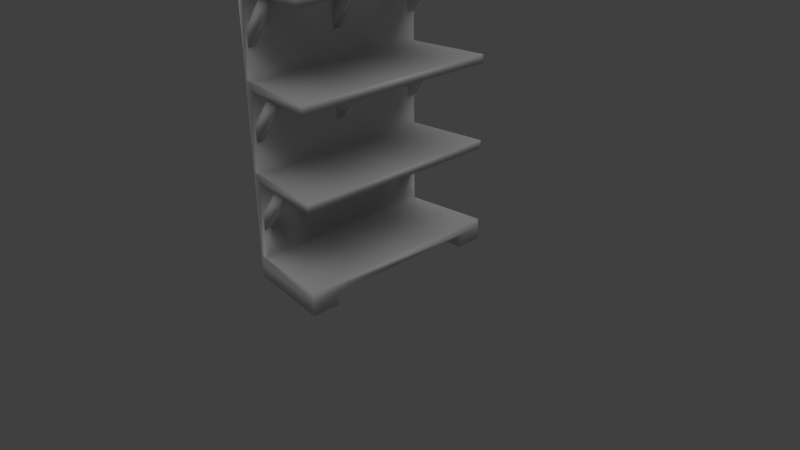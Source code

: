 # Source: shelf1.blend  (saved by Blender 2.63.0; exported with 4.5.12 LTS)
import bpy
from mathutils import Matrix  # noqa: F401  (used for matrix-valued properties, if any)

bpy.ops.wm.read_factory_settings(use_empty=True)
scene = bpy.context.scene
scene.name = 'Scene'

# ---- collections
col_collection_1 = bpy.data.collections.new('Collection 1'); scene.collection.children.link(col_collection_1)
col_collection_2 = bpy.data.collections.new('Collection 2'); scene.collection.children.link(col_collection_2)
col_collection_2.hide_render = True
col_collection_2.hide_viewport = True

# ---- materials (node trees are filled in below, after node groups)
mat_material = bpy.data.materials.new('Material')
mat_material.alpha_threshold = 0.0
mat_material.use_transparent_shadow = False
mat_material.roughness = 0.5
mat_material.specular_intensity = 0.0
mat_material.line_color = (0.0, 0.0, 0.0, 1.0)

# ---- material node trees

# ---- world
world_world = bpy.data.worlds.new('World'); scene.world = world_world
world_world.color = (0.05088, 0.05088, 0.05088)
world_world.use_sun_shadow = False
world_world.sun_shadow_jitter_overblur = 0.0
world_world.cycles.sampling_method = 'MANUAL'
world_world.cycles.sample_map_resolution = 256

# ---- cameras
cam_camera = bpy.data.cameras.new('Camera')
cam_camera.clip_end = 100.0
cam_camera.lens = 35.0
cam_camera.sensor_width = 32.0
cam_camera.sensor_height = 18.0
cam_camera.ortho_scale = 7.314
cam_camera.dof.focus_distance = 0.0
cam_camera.dof.aperture_fstop = 128.0

# ---- lights
light_hemi = bpy.data.lights.new('Hemi', 'SUN')
light_hemi.transmission_factor = 0.0
light_hemi.angle = 1.571
light_hemi.energy = 1.0
light_hemi.shadow_buffer_clip_start = 0.5
light_hemi.shadow_soft_size = 1.0
light_hemi.shadow_cascade_max_distance = 1000.0
light_hemi.cycles.use_multiple_importance_sampling = False

# ---- meshes
me_cube = bpy.data.meshes.new('Cube')
me_cube.from_pydata([(-0.5462, -1.263, 0.5881), (-0.5462, -1.164, 0.5881), (-0.07153, -1.164, 1.218), (-0.07153, -1.263, 1.218), (-0.5462, -1.164, 0.8045), (-0.5462, -1.263, 0.8045), (-0.231, -1.164, 1.218), (-0.231, -1.263, 1.218), (-0.5462, -0.06242, 0.5881), (-0.5462, 0.03713, 0.5881), (-0.07153, 0.03713, 1.218), (-0.07153, -0.06242, 1.218), (-0.5462, 0.03713, 0.8045), (-0.5462, -0.06242, 0.8045), (-0.231, 0.03713, 1.218), (-0.231, -0.06242, 1.218), (-0.5462, 1.149, 0.5881), (-0.5462, 1.248, 0.5881), (-0.07153, 1.248, 1.218), (-0.07153, 1.149, 1.218), (-0.5462, 1.248, 0.8045), (-0.5462, 1.149, 0.8045), (-0.231, 1.248, 1.218), (-0.231, 1.149, 1.218), (-0.5462, 1.149, 2.826), (-0.5462, 1.248, 2.826), (-0.07153, 1.248, 3.457), (-0.07153, 1.149, 3.457), (-0.5462, 1.248, 3.043), (-0.5462, 1.149, 3.043), (-0.231, 1.248, 3.457), (-0.231, 1.149, 3.457), (-0.5462, -0.06242, 2.826), (-0.5462, 0.03713, 2.826), (-0.07153, 0.03713, 3.457), (-0.07153, -0.06242, 3.457), (-0.5462, 0.03713, 3.043), (-0.5462, -0.06242, 3.043), (-0.231, 0.03713, 3.457), (-0.231, -0.06242, 3.457), (-0.5462, -1.263, 2.826), (-0.5462, -1.164, 2.826), (-0.07153, -1.164, 3.457), (-0.07153, -1.263, 3.457), (-0.5462, -1.164, 3.043), (-0.5462, -1.263, 3.043), (-0.231, -1.164, 3.457), (-0.231, -1.263, 3.457), (-0.5462, -1.263, 1.712), (-0.5462, -1.164, 1.712), (-0.07153, -1.164, 2.343), (-0.07153, -1.263, 2.343), (-0.5462, -1.164, 1.929), (-0.5462, -1.263, 1.929), (-0.231, -1.164, 2.343), (-0.231, -1.263, 2.343), (-0.5462, -0.06242, 1.712), (-0.5462, 0.03713, 1.712), (-0.07153, 0.03713, 2.343), (-0.07153, -0.06242, 2.343), (-0.5462, 0.03713, 1.929), (-0.5462, -0.06242, 1.929), (-0.231, 0.03713, 2.343), (-0.231, -0.06242, 2.343), (-0.5462, 1.149, 1.712), (-0.5462, 1.248, 1.712), (-0.07153, 1.248, 2.343), (-0.07153, 1.149, 2.343), (-0.5462, 1.248, 1.929), (-0.5462, 1.149, 1.929), (-0.231, 1.248, 2.343), (-0.231, 1.149, 2.343), (0.5404, 1.387, 0.2165), (0.5404, -1.397, 0.2165), (-0.6431, -1.271, 0.2165), (-0.6431, 1.26, 0.2165), (0.5404, 1.387, 3.565), (0.5404, -1.397, 3.565), (-0.6431, -1.271, 3.565), (-0.6431, 1.26, 3.565), (0.5404, 1.387, 1.333), (0.5404, 1.387, 2.449), (0.5404, -1.397, 1.333), (0.5404, -1.397, 2.449), (-0.6431, -1.271, 1.333), (-0.6431, -1.271, 2.449), (-0.6431, 1.26, 1.333), (-0.6431, 1.26, 2.449), (-0.5429, 1.26, 3.565), (-0.5429, -1.271, 3.565), (-0.5429, 1.26, 3.456), (-0.5429, -1.271, 3.456), (-0.5429, 1.26, 2.449), (-0.5429, -1.271, 2.449), (-0.5429, 1.26, 2.34), (-0.5429, 1.26, 2.449), (-0.5429, -1.271, 2.34), (-0.5429, -1.271, 2.449), (-0.5429, 1.26, 1.333), (-0.5429, -1.271, 1.333), (-0.5429, 1.26, 1.224), (-0.5429, 1.26, 1.333), (-0.5429, -1.271, 1.224), (-0.5429, -1.271, 1.333), (-0.5429, 1.26, 0.2165), (-0.5429, -1.271, 0.2165), (0.5404, 1.387, 3.456), (0.5404, -1.397, 3.456), (0.5404, 1.387, 2.34), (0.5404, -1.397, 2.34), (0.5404, 1.387, 1.224), (0.5404, -1.397, 1.224), (0.5404, 1.387, 0.09169), (0.5404, -1.397, 0.09169), (-0.6431, -1.271, 0.09169), (-0.6431, 1.26, 0.09169), (0.5404, -0.005275, 0.09169), (-0.05133, 1.324, 0.09169), (-0.05133, -1.334, 0.09169), (-0.6431, -0.005275, 0.09169), (-0.05133, -0.005275, 0.09169), (0.5404, -1.037, 0.09169), (-0.3472, 1.292, 0.09169), (-0.3472, -1.302, 0.09169), (-0.6431, 0.9637, 0.09169), (0.5404, 1.027, 0.09169), (0.2445, 1.355, 0.09169), (0.2445, -1.366, 0.09169), (-0.6431, -0.9742, 0.09169), (-0.3472, -0.005275, 0.09169), (0.2445, -0.005275, 0.09169), (-0.05133, 0.9953, 0.09169), (-0.05133, -1.006, 0.09169), (-0.3472, -0.99, 0.09169), (-0.3472, 0.9795, 0.09169), (0.2445, 1.011, 0.09169), (0.2445, -1.022, 0.09169), (0.5404, 1.387, -0.07638), (0.5404, -1.397, -0.07638), (-0.6431, -1.271, -0.07638), (-0.6431, 1.26, -0.07638), (-0.05133, 1.324, -0.07638), (-0.05133, -1.334, -0.07638), (0.5404, -1.037, -0.07638), (-0.3472, 1.292, -0.07638), (-0.3472, -1.302, -0.07638), (-0.6431, 0.9637, -0.07638), (0.5404, 1.027, -0.07638), (0.2445, 1.355, -0.07638), (0.2445, -1.366, -0.07638), (-0.6431, -0.9742, -0.07638), (-0.05133, 0.9953, -0.07638), (-0.05133, -1.006, -0.07638), (-0.3472, -0.99, -0.07638), (-0.3472, 0.9795, -0.07638), (0.2445, 1.011, -0.07638), (0.2445, -1.022, -0.07638)], [], [(6, 2, 1, 4), (3, 7, 5, 0), (3, 2, 6, 7), (5, 7, 6, 4), (2, 3, 0, 1), (5, 4, 1, 0), (14, 10, 9, 12), (11, 15, 13, 8), (11, 10, 14, 15), (13, 15, 14, 12), (10, 11, 8, 9), (13, 12, 9, 8), (22, 18, 17, 20), (19, 23, 21, 16), (19, 18, 22, 23), (21, 23, 22, 20), (18, 19, 16, 17), (21, 20, 17, 16), (30, 26, 25, 28), (27, 31, 29, 24), (27, 26, 30, 31), (29, 31, 30, 28), (26, 27, 24, 25), (29, 28, 25, 24), (38, 34, 33, 36), (35, 39, 37, 32), (35, 34, 38, 39), (37, 39, 38, 36), (34, 35, 32, 33), (37, 36, 33, 32), (46, 42, 41, 44), (43, 47, 45, 40), (43, 42, 46, 47), (45, 47, 46, 44), (42, 43, 40, 41), (45, 44, 41, 40), (54, 50, 49, 52), (51, 55, 53, 48), (51, 50, 54, 55), (53, 55, 54, 52), (50, 51, 48, 49), (53, 52, 49, 48), (62, 58, 57, 60), (59, 63, 61, 56), (59, 58, 62, 63), (61, 63, 62, 60), (58, 59, 56, 57), (61, 60, 57, 56), (70, 66, 65, 68), (67, 71, 69, 64), (67, 66, 70, 71), (69, 71, 70, 68), (66, 67, 64, 65), (69, 68, 65, 64), (74, 75, 115, 124, 119, 128, 114), (76, 79, 78, 77), (74, 84, 86, 75), (90, 88, 89, 91), (106, 90, 88, 76), (91, 78, 85, 93), (91, 107, 77, 89), (92, 93, 83, 81), (94, 95, 97, 96), (108, 109, 96, 94), (98, 99, 82, 80), (87, 94, 98, 86), (100, 101, 103, 102), (80, 82, 111, 110), (104, 105, 73, 72), (92, 90, 91, 93), (79, 90, 92, 87), (76, 77, 107, 106), (96, 109, 83, 97), (81, 83, 109, 108), (98, 94, 96, 99), (108, 94, 95, 81), (96, 85, 84, 99), (102, 111, 82, 103), (86, 100, 104, 75), (102, 84, 74, 105), (144, 140, 115, 122), (72, 73, 113, 121, 116, 125, 112), (112, 126, 117, 122, 115, 75, 72), (73, 74, 114, 123, 118, 127, 113), (85, 78, 79, 87), (97, 85, 96), (110, 111, 102, 100), (86, 101, 100), (78, 91, 89), (90, 79, 88), (104, 100, 102, 105), (110, 100, 101, 80), (103, 84, 102), (84, 85, 87, 86), (106, 107, 91, 90), (87, 95, 94), (73, 105, 74), (104, 72, 75), (134, 129, 119, 124), (135, 130, 120, 131), (122, 117, 141, 144), (129, 133, 128, 119), (120, 132, 133, 129), (127, 118, 142, 149), (134, 124, 146, 154), (155, 147, 125, 135), (131, 120, 129, 134), (150, 139, 114, 128), (121, 113, 138, 143), (125, 116, 130, 135), (130, 136, 132, 120), (116, 121, 136, 130), (148, 141, 117, 126), (153, 145, 139, 150), (156, 149, 142, 152), (152, 142, 145, 153), (144, 154, 146, 140), (141, 151, 154, 144), (148, 155, 151, 141), (137, 147, 155, 148), (143, 138, 149, 156), (154, 151, 131, 134), (153, 150, 128, 133), (145, 142, 118, 123), (123, 114, 139, 145), (147, 137, 112, 125), (133, 132, 152, 153), (124, 115, 140, 146), (126, 112, 137, 148), (156, 152, 132, 136), (149, 138, 113, 127), (136, 121, 143, 156), (135, 131, 151, 155)])
me_cube.polygons.foreach_set('use_smooth', [True] * 133)
_uv = me_cube.uv_layers.new(name='UVMap')
_uv.uv.foreach_set('vector', [0.245, 0.8784, 0.1238, 1.0, 0.1238, 0.0, 0.2476, 0.2191, 0.1238, 1.0, 0.00261, 0.8784, 0.0, 0.2191, 0.1238, 0.0, 0.0, 0.0, 0.0, 0.0, 0.0, 0.0, 0.0, 0.0, 0.6034, 0.7476, 0.5076, 0.7476, 0.5076, 8.941e-08, 0.6034, 0.0, 0.5076, 0.8953, 0.3966, 0.8953, 0.3966, 2.98e-08, 0.5076, 0.0, 0.0, 0.0, 0.0, 0.0, 0.0, 0.0, 0.0, 0.0, 0.245, 0.8784, 0.1238, 1.0, 0.1238, 0.0, 0.2476, 0.2191, 0.1238, 1.0, 0.00261, 0.8784, 0.0, 0.2191, 0.1238, 0.0, 0.0, 0.0, 0.0, 0.0, 0.0, 0.0, 0.0, 0.0, 0.6034, 0.7476, 0.5076, 0.7476, 0.5076, 8.941e-08, 0.6034, 0.0, 0.5076, 0.8953, 0.3966, 0.8953, 0.3966, 2.98e-08, 0.5076, 0.0, 0.0, 0.0, 0.0, 0.0, 0.0, 0.0, 0.0, 0.0, 0.245, 0.8784, 0.1238, 1.0, 0.1238, 0.0, 0.2476, 0.2191, 0.1238, 1.0, 0.00261, 0.8784, 0.0, 0.2191, 0.1238, 0.0, 0.0, 0.0, 0.0, 0.0, 0.0, 0.0, 0.0, 0.0, 0.6034, 0.7476, 0.5076, 0.7476, 0.5076, 8.941e-08, 0.6034, 0.0, 0.5076, 0.8953, 0.3966, 0.8953, 0.3966, 2.98e-08, 0.5076, 0.0, 0.0, 0.0, 0.0, 0.0, 0.0, 0.0, 0.0, 0.0, 0.245, 0.8784, 0.1238, 1.0, 0.1238, 0.0, 0.2476, 0.2191, 0.1238, 1.0, 0.00261, 0.8784, 0.0, 0.2191, 0.1238, 0.0, 0.0, 0.0, 0.0, 0.0, 0.0, 0.0, 0.0, 0.0, 0.6034, 0.7476, 0.5076, 0.7476, 0.5076, 8.941e-08, 0.6034, 0.0, 0.5076, 0.8953, 0.3966, 0.8953, 0.3966, 2.98e-08, 0.5076, 0.0, 0.0, 0.0, 0.0, 0.0, 0.0, 0.0, 0.0, 0.0, 0.245, 0.8784, 0.1238, 1.0, 0.1238, 0.0, 0.2476, 0.2191, 0.1238, 1.0, 0.00261, 0.8784, 0.0, 0.2191, 0.1238, 0.0, 0.0, 0.0, 0.0, 0.0, 0.0, 0.0, 0.0, 0.0, 0.6034, 0.7476, 0.5076, 0.7476, 0.5076, 8.941e-08, 0.6034, 0.0, 0.5076, 0.8953, 0.3966, 0.8953, 0.3966, 2.98e-08, 0.5076, 0.0, 0.0, 0.0, 0.0, 0.0, 0.0, 0.0, 0.0, 0.0, 0.245, 0.8784, 0.1238, 1.0, 0.1238, 0.0, 0.2476, 0.2191, 0.1238, 1.0, 0.00261, 0.8784, 0.0, 0.2191, 0.1238, 0.0, 0.0, 0.0, 0.0, 0.0, 0.0, 0.0, 0.0, 0.0, 0.6034, 0.7476, 0.5076, 0.7476, 0.5076, 8.941e-08, 0.6034, 0.0, 0.5076, 0.8953, 0.3966, 0.8953, 0.3966, 2.98e-08, 0.5076, 0.0, 0.0, 0.0, 0.0, 0.0, 0.0, 0.0, 0.0, 0.0, 0.245, 0.8784, 0.1238, 1.0, 0.1238, 0.0, 0.2476, 0.2191, 0.1238, 1.0, 0.00261, 0.8784, 0.0, 0.2191, 0.1238, 0.0, 0.0, 0.0, 0.0, 0.0, 0.0, 0.0, 0.0, 0.0, 0.6034, 0.7476, 0.5076, 0.7476, 0.5076, 8.941e-08, 0.6034, 0.0, 0.5076, 0.8953, 0.3966, 0.8953, 0.3966, 2.98e-08, 0.5076, 0.0, 0.0, 0.0, 0.0, 0.0, 0.0, 0.0, 0.0, 0.0, 0.245, 0.8784, 0.1238, 1.0, 0.1238, 0.0, 0.2476, 0.2191, 0.1238, 1.0, 0.00261, 0.8784, 0.0, 0.2191, 0.1238, 0.0, 0.0, 0.0, 0.0, 0.0, 0.0, 0.0, 0.0, 0.0, 0.6034, 0.7476, 0.5076, 0.7476, 0.5076, 8.941e-08, 0.6034, 0.0, 0.5076, 0.8953, 0.3966, 0.8953, 0.3966, 2.98e-08, 0.5076, 0.0, 0.0, 0.0, 0.0, 0.0, 0.0, 0.0, 0.0, 0.0, 0.245, 0.8784, 0.1238, 1.0, 0.1238, 0.0, 0.2476, 0.2191, 0.1238, 1.0, 0.00261, 0.8784, 0.0, 0.2191, 0.1238, 0.0, 0.0, 0.0, 0.0, 0.0, 0.0, 0.0, 0.0, 0.0, 0.6034, 0.7476, 0.5076, 0.7476, 0.5076, 8.941e-08, 0.6034, 0.0, 0.5076, 0.8953, 0.3966, 0.8953, 0.3966, 2.98e-08, 0.5076, 0.0, 0.0, 0.0, 0.0, 0.0, 0.0, 0.0, 0.0, 0.0, 0.0499, 0.9616, 0.0, 0.0, 0.09054, 0.1538, 0.1042, 0.3258, 0.1178, 0.4979, 0.1315, 0.6699, 0.1451, 0.842, 0.4805, 0.5, 3.376e-08, 0.4773, 0.0, 0.02273, 0.4805, 0.0, 7.427e-08, 1.0, 0.0, 0.6667, 0.7506, 0.6667, 0.7506, 1.0, 0.0, 0.0, 0.0, 0.0, 0.0, 0.0, 0.0, 0.0, 0.02467, 0.2539, 0.02368, -0.1883, 0.06655, -0.1824, 0.06754, 0.2597, 0.2685, 0.9023, 0.0, 0.9999, 0.0002588, 0.0, 0.2688, 0.0001234, 0.02521, 1.138, 0.02423, 0.6958, 0.0671, 0.7017, 0.06808, 1.144, 0.4805, 0.4773, 0.4805, 0.02273, 0.9203, 0.0, 0.9203, 0.5, 0.0, 0.0, 0.0, 0.0, 0.0, 0.0, 0.0, 0.0, 0.6946, -0.4063, 0.6951, 0.03781, 0.3044, 0.01833, 0.304, -0.3854, 0.04069, 0.9773, 0.04069, 0.5227, 0.4805, 0.5, 0.4805, 1.0, 0.8056, 1.0, 0.5371, 0.9023, 0.5371, 0.0, 0.8056, 5.57e-08, 0.0, 0.0, 0.0, 0.0, 0.0, 0.0, 0.0, 0.0, 0.05168, 0.6675, 0.02639, 0.3338, 0.0591, 0.3338, 0.08439, 0.6675, 0.4805, 0.9773, 0.4805, 0.5227, 0.9203, 0.5, 0.9203, 1.0, 0.8319, 2.058e-08, 0.8319, 0.3333, 0.0, 0.3333, 1.235e-07, 0.0, 0.2685, 1.0, 2.228e-07, 0.9023, 2.228e-07, 0.0, 0.2685, 0.0, 0.06754, 0.2597, 0.0671, 0.7017, 0.02423, 0.6958, 0.02467, 0.2539, 0.01906, 1.166, 0.02062, 0.7238, 0.06346, 0.7301, 0.06189, 1.172, 0.06644, 0.2882, 0.06346, 0.7301, 0.02062, 0.7238, 0.0236, 0.2819, 0.8319, 0.3333, 0.8319, 0.6667, 0.0, 0.6667, 8.232e-08, 0.3333, 0.0236, 0.2819, 0.02516, -0.1603, 0.068, -0.154, 0.06644, 0.2882, 0.8057, 0.9022, 0.5372, 0.9999, 0.5372, 5.57e-08, 0.8057, 0.0, 0.03271, 0.0, 0.0591, 0.3338, 0.02639, 0.3338, 0.0, 1.814e-07, 0.5371, 1.0, 0.2685, 0.9023, 0.2685, 5.57e-07, 0.5371, 0.0, 0.5372, 0.9022, 0.2688, 0.9999, 0.2688, 0.0, 0.5372, 0.0, 0.475, -0.5015, 0.4779, -1.026, 0.5341, -1.026, 0.5311, -0.5009, 0.8178, 1.031e-07, 0.8693, 1.0, 0.7765, 0.8414, 0.762, 0.6621, 0.7474, 0.4828, 0.7329, 0.3035, 0.7184, 0.1242, 0.4312, -0.1701, 0.432, -0.04474, 0.4328, 0.08061, 0.4337, 0.206, 0.4345, 0.3313, 0.3639, 0.4011, 0.377, -0.2514, 0.8693, 1.0, 0.0499, 0.9616, 0.1451, 0.842, 0.3029, 0.8418, 0.4608, 0.8417, 0.6186, 0.8416, 0.7765, 0.8414, 1.114e-07, 0.3333, 2.228e-07, 0.0, 0.7506, 5.942e-07, 0.7506, 0.3333, 0.8057, 0.9999, 0.5372, 0.9999, 0.8057, 0.9022, 0.6951, 0.03781, 0.6955, 0.4819, 0.3049, 0.4624, 0.3045, 0.0587, 0.5371, 1.0, 0.2685, 1.0, 0.2685, 0.9023, 0.0, 0.9999, 0.2685, 0.9023, 0.2685, 1.0, 2.228e-07, 0.9023, 0.2685, 1.0, 0.0, 1.0, 0.8319, 0.6667, 0.8319, 1.0, 0.0, 1.0, 4.116e-08, 0.6667, 0.08439, 0.6675, 0.06865, 1.0, 0.03593, 1.0, 0.05168, 0.6675, 0.5372, 0.9999, 0.2688, 0.9999, 0.5372, 0.9022, 0.0, 0.6667, 1.114e-07, 0.3333, 0.7506, 0.3333, 0.7506, 0.6667, 0.6955, 0.4819, 0.696, 0.926, 0.3053, 0.9065, 0.3049, 0.5028, 0.8056, 1.0, 0.5371, 1.0, 0.5371, 0.9023, 1.0, 2.528e-06, 0.008554, 0.1739, 0.0, 0.0, 0.5, 0.0, 1.0, 0.04366, 0.0, 0.04366, 0.2643, 0.3149, 0.2751, 0.4891, 0.1176, 0.488, 0.1071, 0.3155, 0.5788, 0.3136, 0.5899, 0.4915, 0.4325, 0.4903, 0.4215, 0.3142, 0.5311, -0.5009, 0.5281, 0.02404, 0.472, 0.02346, 0.475, -0.5015, 0.2751, 0.4891, 0.2859, 0.6634, 0.1282, 0.6604, 0.1176, 0.488, 0.4325, 0.4903, 0.4435, 0.6664, 0.2859, 0.6634, 0.2751, 0.4891, 0.5357, -0.5558, 0.531, 0.02418, 0.469, 0.02329, 0.4737, -0.5567, 0.5227, 0.3911, 0.5259, 0.7587, 0.4865, 0.7593, 0.4834, 0.3917, 0.4772, -0.3435, 0.4741, -0.7112, 0.5135, -0.7117, 0.5166, -0.3441, 0.4215, 0.3142, 0.4325, 0.4903, 0.2751, 0.4891, 0.2643, 0.3149, 0.5303, 0.1873, 0.5323, 0.3822, 0.4697, 0.3833, 0.4677, 0.1884, 0.528, 0.1267, 0.5293, 0.3429, 0.472, 0.3435, 0.4707, 0.1274, 0.736, 0.3129, 0.7473, 0.4927, 0.5899, 0.4915, 0.5788, 0.3136, 0.5899, 0.4915, 0.6011, 0.6694, 0.4435, 0.6664, 0.4325, 0.4903, 0.7473, 0.4927, 0.7587, 0.6724, 0.6011, 0.6694, 0.5899, 0.4915, 0.4689, 0.5484, 0.472, 0.02346, 0.5281, 0.02404, 0.5251, 0.549, 0.2859, 0.6634, 0.2966, 0.8376, 0.1388, 0.8328, 0.1282, 0.6604, 0.6011, 0.6694, 0.6122, 0.8473, 0.4544, 0.8425, 0.4435, 0.6664, 0.4435, 0.6664, 0.4544, 0.8425, 0.2966, 0.8376, 0.2859, 0.6634, 0.2535, 0.1406, 0.2643, 0.3149, 0.1071, 0.3155, 0.09646, 0.1431, 0.4106, 0.1382, 0.4215, 0.3142, 0.2643, 0.3149, 0.2535, 0.1406, 0.5676, 0.1357, 0.5788, 0.3136, 0.4215, 0.3142, 0.4106, 0.1382, 0.7247, 0.1332, 0.736, 0.3129, 0.5788, 0.3136, 0.5676, 0.1357, 0.7587, 0.6724, 0.77, 0.8521, 0.6122, 0.8473, 0.6011, 0.6694, 0.4834, 0.3917, 0.4803, 0.02409, 0.5196, 0.02351, 0.5227, 0.3911, 0.4629, -0.6311, 0.4607, -1.286, 0.5308, -1.286, 0.5329, -0.6315, 0.4643, 0.6033, 0.469, 0.02329, 0.531, 0.02418, 0.5263, 0.6042, 0.5263, 0.6042, 0.5216, 1.184, 0.4595, 1.183, 0.4643, 0.6033, 0.4674, 0.3585, 0.4673, 0.1118, 0.5326, 0.1118, 0.5327, 0.3585, 0.5329, -0.6315, 0.535, 0.02354, 0.465, 0.02394, 0.4629, -0.6311, 0.4731, 0.3724, 0.4712, 0.1993, 0.5269, 0.1982, 0.5288, 0.3713, 0.5251, 0.549, 0.522, 1.074, 0.4659, 1.073, 0.4689, 0.5484, 0.4671, 0.679, 0.465, 0.02394, 0.535, 0.02354, 0.5371, 0.6786, 0.4737, -0.5567, 0.4784, -1.137, 0.5405, -1.136, 0.5357, -0.5558, 0.5371, 0.6786, 0.5393, 1.334, 0.4692, 1.334, 0.4671, 0.679, 0.5166, -0.3441, 0.5196, 0.02351, 0.4803, 0.02409, 0.4772, -0.3435])
me_cube.materials.append(mat_material)
me_cube.use_remesh_preserve_volume = False
me_cube.use_remesh_preserve_attributes = False
me_cube.use_mirror_vertex_groups = False
me_cube.update()
me_cube_005 = bpy.data.meshes.new('Cube.005')
me_cube_005.from_pydata([(-0.6403, -1.337, -0.05938), (-0.6403, 1.337, -0.05938), (-0.5275, 1.337, -0.05938), (-0.5275, -1.337, -0.05938), (-0.6403, -1.337, 3.57), (-0.6403, 1.337, 3.57), (-0.5275, 1.337, 3.57), (-0.5275, -1.337, 3.57)], [], [(4, 5, 1, 0), (5, 6, 2, 1), (6, 7, 3, 2), (7, 4, 0, 3), (0, 1, 2, 3), (7, 6, 5, 4)])
me_cube_005.use_remesh_preserve_volume = False
me_cube_005.use_remesh_preserve_attributes = False
me_cube_005.use_mirror_vertex_groups = False
me_cube_005.update()
me_cube_004 = bpy.data.meshes.new('Cube.004')
me_cube_004.from_pydata([(-0.6403, -1.337, -0.05938), (-0.6403, 1.337, -0.05938), (0.5754, 1.337, -0.05938), (0.5754, -1.337, -0.05938), (-0.6403, -1.337, 0.2127), (-0.6403, 1.337, 0.2127), (0.3754, 1.337, 0.2127), (0.3754, -1.337, 0.2127)], [], [(4, 5, 1, 0), (5, 6, 2, 1), (6, 7, 3, 2), (7, 4, 0, 3), (0, 1, 2, 3), (7, 6, 5, 4)])
me_cube_004.use_remesh_preserve_volume = False
me_cube_004.use_remesh_preserve_attributes = False
me_cube_004.use_mirror_vertex_groups = False
me_cube_004.update()
me_cube_003 = bpy.data.meshes.new('Cube.003')
me_cube_003.from_pydata([(-0.5606, -1.337, 1.177), (-0.5606, 1.337, 1.177), (0.5442, 1.337, 1.177), (0.5442, -1.337, 1.177), (-0.5606, -1.337, 1.352), (-0.5606, 1.337, 1.352), (0.5442, 1.337, 1.352), (0.5442, -1.337, 1.352)], [], [(4, 5, 1, 0), (5, 6, 2, 1), (6, 7, 3, 2), (7, 4, 0, 3), (0, 1, 2, 3), (7, 6, 5, 4)])
me_cube_003.use_remesh_preserve_volume = False
me_cube_003.use_remesh_preserve_attributes = False
me_cube_003.use_mirror_vertex_groups = False
me_cube_003.update()
me_cube_002 = bpy.data.meshes.new('Cube.002')
me_cube_002.from_pydata([(-0.5606, -1.337, 3.395), (-0.5606, 1.337, 3.395), (0.5442, 1.337, 3.395), (0.5442, -1.337, 3.395), (-0.5606, -1.337, 3.57), (-0.5606, 1.337, 3.57), (0.5442, 1.337, 3.57), (0.5442, -1.337, 3.57)], [], [(4, 5, 1, 0), (5, 6, 2, 1), (6, 7, 3, 2), (7, 4, 0, 3), (0, 1, 2, 3), (7, 6, 5, 4)])
me_cube_002.use_remesh_preserve_volume = False
me_cube_002.use_remesh_preserve_attributes = False
me_cube_002.use_mirror_vertex_groups = False
me_cube_002.update()
me_cube_001 = bpy.data.meshes.new('Cube.001')
me_cube_001.from_pydata([(-0.5606, -1.337, 2.28), (-0.5606, 1.337, 2.28), (0.5442, 1.337, 2.28), (0.5442, -1.337, 2.28), (-0.5606, -1.337, 2.455), (-0.5606, 1.337, 2.455), (0.5442, 1.337, 2.455), (0.5442, -1.337, 2.455)], [], [(4, 5, 1, 0), (5, 6, 2, 1), (6, 7, 3, 2), (7, 4, 0, 3), (0, 1, 2, 3), (7, 6, 5, 4)])
me_cube_001.use_remesh_preserve_volume = False
me_cube_001.use_remesh_preserve_attributes = False
me_cube_001.use_mirror_vertex_groups = False
me_cube_001.update()

# ---- objects
ob_hemi = bpy.data.objects.new('Hemi', light_hemi)
ob_cube = bpy.data.objects.new('Cube', me_cube)
ob_camera = bpy.data.objects.new('Camera', cam_camera)
ob_cube_005 = bpy.data.objects.new('Cube.005', me_cube_005)
ob_cube_004 = bpy.data.objects.new('Cube.004', me_cube_004)
ob_cube_003 = bpy.data.objects.new('Cube.003', me_cube_003)
ob_cube_002 = bpy.data.objects.new('Cube.002', me_cube_002)
ob_cube_001 = bpy.data.objects.new('Cube.001', me_cube_001)

# ---- transforms, parenting, visibility, modifiers, constraints
ob_hemi.location = (0.0, 15.86, 9.792)
ob_hemi.scale = (1.639, 1.639, 1.639)
ob_hemi.lineart.crease_threshold = 0.0
ob_cube.location = (0.0, 0.0, 0.0)
ob_cube.lock_rotations_4d = False
ob_cube.empty_display_type = 'ARROWS'
ob_cube.lineart.crease_threshold = 0.0
ob_camera.location = (7.481, -6.508, 5.344)
ob_camera.rotation_euler = (1.109, 0.01082, 0.8149)
ob_camera.lock_rotations_4d = False
ob_camera.empty_display_type = 'ARROWS'
ob_camera.color = (0.0, 0.0, 0.0, 0.0)
ob_camera.display_type = 'WIRE'
ob_camera.lineart.crease_threshold = 0.0
ob_cube_005.location = (0.0, 0.0, 0.0)
ob_cube_005.lineart.crease_threshold = 0.0
ob_cube_004.location = (0.0, 0.0, 0.0)
ob_cube_004.lineart.crease_threshold = 0.0
ob_cube_003.location = (0.0, 0.0, 0.0)
ob_cube_003.lineart.crease_threshold = 0.0
ob_cube_002.location = (0.0, 0.0, 0.0)
ob_cube_002.lineart.crease_threshold = 0.0
ob_cube_001.location = (0.0, 0.0, 0.0)
ob_cube_001.lineart.crease_threshold = 0.0

# ---- collection membership
col_collection_1.objects.link(ob_hemi)
col_collection_1.objects.link(ob_cube)
col_collection_1.objects.link(ob_camera)
col_collection_2.objects.link(ob_cube_005)
col_collection_2.objects.link(ob_cube_004)
col_collection_2.objects.link(ob_cube_003)
col_collection_2.objects.link(ob_cube_002)
col_collection_2.objects.link(ob_cube_001)

# ---- scene / render settings (as saved in the file)
scene.camera = ob_camera
scene.frame_start = 1; scene.frame_end = 250; scene.frame_set(1)
scene.render.engine = 'BLENDER_EEVEE_NEXT'
scene.render.image_settings.color_mode = 'RGB'
scene.render.image_settings.compression = 90
scene.render.resolution_percentage = 50
scene.render.dither_intensity = 0.0
scene.render.bake_margin = 2
scene.render.bake_bias = 0.0
scene.cycles.use_denoising = False
scene.cycles.samples = 10
scene.cycles.sampling_pattern = 'TABULATED_SOBOL'
scene.cycles.light_sampling_threshold = 0.0
scene.cycles.use_adaptive_sampling = False
scene.cycles.use_light_tree = False
scene.cycles.blur_glossy = 0.0
scene.cycles.volume_bounces = 1
scene.cycles.pixel_filter_type = 'GAUSSIAN'
scene.cycles.sample_clamp_indirect = 0.0
scene.view_settings.view_transform = 'Standard'
bpy.context.view_layer.update()
